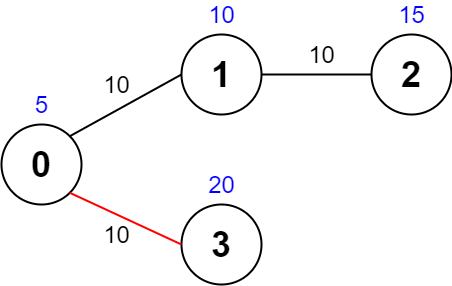

The diagram above was exported from draw.io. Its source (the exported page's mxGraphModel, read from the mxfile embedded in the PNG):
<mxGraphModel dx="1122" dy="737" grid="1" gridSize="10" guides="1" tooltips="1" connect="1" arrows="1" fold="1" page="1" pageScale="1" pageWidth="850" pageHeight="1100" math="0" shadow="0">
  <root>
    <mxCell id="0" />
    <mxCell id="1" parent="0" />
    <mxCell id="M9GOEuiwONn0rCt6y_De-1" value="1" style="ellipse;whiteSpace=wrap;html=1;aspect=fixed;strokeWidth=2;fontSize=36;fontStyle=1;shadow=0;" parent="1" vertex="1">
      <mxGeometry x="320" y="70" width="80" height="80" as="geometry" />
    </mxCell>
    <mxCell id="M9GOEuiwONn0rCt6y_De-2" value="0" style="ellipse;whiteSpace=wrap;html=1;aspect=fixed;strokeWidth=2;fontSize=36;fontStyle=1;shadow=0;" parent="1" vertex="1">
      <mxGeometry x="140" y="160" width="80" height="80" as="geometry" />
    </mxCell>
    <mxCell id="M9GOEuiwONn0rCt6y_De-3" value="" style="endArrow=none;html=1;fontSize=36;strokeWidth=2;shadow=0;entryX=0;entryY=0.5;entryDx=0;entryDy=0;exitX=1;exitY=0;exitDx=0;exitDy=0;fontColor=#000000;strokeColor=#000000;" parent="1" source="M9GOEuiwONn0rCt6y_De-2" target="M9GOEuiwONn0rCt6y_De-1" edge="1">
      <mxGeometry width="50" height="50" relative="1" as="geometry">
        <mxPoint x="400" y="330" as="sourcePoint" />
        <mxPoint x="450" y="280" as="targetPoint" />
      </mxGeometry>
    </mxCell>
    <mxCell id="M9GOEuiwONn0rCt6y_De-4" value="2" style="ellipse;whiteSpace=wrap;html=1;aspect=fixed;strokeWidth=2;fontSize=36;fontStyle=1;shadow=0;" parent="1" vertex="1">
      <mxGeometry x="510" y="70" width="80" height="80" as="geometry" />
    </mxCell>
    <mxCell id="M9GOEuiwONn0rCt6y_De-5" value="" style="endArrow=none;html=1;fontSize=36;strokeWidth=2;shadow=0;entryX=1;entryY=0.5;entryDx=0;entryDy=0;exitX=0;exitY=0.5;exitDx=0;exitDy=0;strokeColor=#000000;" parent="1" source="M9GOEuiwONn0rCt6y_De-4" target="M9GOEuiwONn0rCt6y_De-1" edge="1">
      <mxGeometry width="50" height="50" relative="1" as="geometry">
        <mxPoint x="660" y="321.72" as="sourcePoint" />
        <mxPoint x="631.7157287525379" y="140.00427124746213" as="targetPoint" />
      </mxGeometry>
    </mxCell>
    <mxCell id="M9GOEuiwONn0rCt6y_De-6" value="3" style="ellipse;whiteSpace=wrap;html=1;aspect=fixed;strokeWidth=2;fontSize=36;fontStyle=1;shadow=0;" parent="1" vertex="1">
      <mxGeometry x="320" y="240" width="80" height="80" as="geometry" />
    </mxCell>
    <mxCell id="M9GOEuiwONn0rCt6y_De-7" value="" style="endArrow=none;html=1;fontSize=36;strokeWidth=2;shadow=0;entryX=1;entryY=1;entryDx=0;entryDy=0;exitX=0;exitY=0.5;exitDx=0;exitDy=0;strokeColor=#FF0000;" parent="1" source="M9GOEuiwONn0rCt6y_De-6" target="M9GOEuiwONn0rCt6y_De-2" edge="1">
      <mxGeometry width="50" height="50" relative="1" as="geometry">
        <mxPoint x="280" y="451.72" as="sourcePoint" />
        <mxPoint x="251.71572875253787" y="270.00427124746216" as="targetPoint" />
      </mxGeometry>
    </mxCell>
    <mxCell id="Z806PbllgdUt_qLOUIAB-1" value="&lt;font style=&quot;font-size: 24px&quot; color=&quot;#0000ff&quot;&gt;5&lt;/font&gt;" style="text;html=1;align=center;verticalAlign=middle;resizable=0;points=[];autosize=1;strokeColor=none;fillColor=none;shadow=0;" parent="1" vertex="1">
      <mxGeometry x="165" y="130" width="30" height="20" as="geometry" />
    </mxCell>
    <mxCell id="Z806PbllgdUt_qLOUIAB-2" value="&lt;font style=&quot;font-size: 24px&quot; color=&quot;#0000ff&quot;&gt;10&lt;/font&gt;" style="text;html=1;align=center;verticalAlign=middle;resizable=0;points=[];autosize=1;strokeColor=none;fillColor=none;shadow=0;" parent="1" vertex="1">
      <mxGeometry x="340" y="40" width="40" height="20" as="geometry" />
    </mxCell>
    <mxCell id="Z806PbllgdUt_qLOUIAB-3" value="&lt;font style=&quot;font-size: 24px&quot; color=&quot;#0000ff&quot;&gt;15&lt;/font&gt;" style="text;html=1;align=center;verticalAlign=middle;resizable=0;points=[];autosize=1;strokeColor=none;fillColor=none;shadow=0;" parent="1" vertex="1">
      <mxGeometry x="530" y="40" width="40" height="20" as="geometry" />
    </mxCell>
    <mxCell id="Z806PbllgdUt_qLOUIAB-4" value="&lt;font style=&quot;font-size: 24px&quot; color=&quot;#0000ff&quot;&gt;20&lt;/font&gt;" style="text;html=1;align=center;verticalAlign=middle;resizable=0;points=[];autosize=1;strokeColor=none;fillColor=none;shadow=0;" parent="1" vertex="1">
      <mxGeometry x="340" y="210" width="40" height="20" as="geometry" />
    </mxCell>
    <mxCell id="Z806PbllgdUt_qLOUIAB-5" value="&lt;font style=&quot;font-size: 24px&quot;&gt;10&lt;/font&gt;" style="text;html=1;align=center;verticalAlign=middle;resizable=0;points=[];autosize=1;strokeColor=none;fillColor=none;shadow=0;" parent="1" vertex="1">
      <mxGeometry x="235" y="260" width="40" height="20" as="geometry" />
    </mxCell>
    <mxCell id="Z806PbllgdUt_qLOUIAB-6" value="&lt;font style=&quot;font-size: 24px&quot;&gt;10&lt;/font&gt;" style="text;html=1;align=center;verticalAlign=middle;resizable=0;points=[];autosize=1;strokeColor=none;fillColor=none;shadow=0;" parent="1" vertex="1">
      <mxGeometry x="235" y="110" width="40" height="20" as="geometry" />
    </mxCell>
    <mxCell id="Z806PbllgdUt_qLOUIAB-8" value="&lt;font style=&quot;font-size: 24px&quot;&gt;10&lt;/font&gt;" style="text;html=1;align=center;verticalAlign=middle;resizable=0;points=[];autosize=1;strokeColor=none;fillColor=none;shadow=0;" parent="1" vertex="1">
      <mxGeometry x="440" y="80" width="40" height="20" as="geometry" />
    </mxCell>
  </root>
</mxGraphModel>